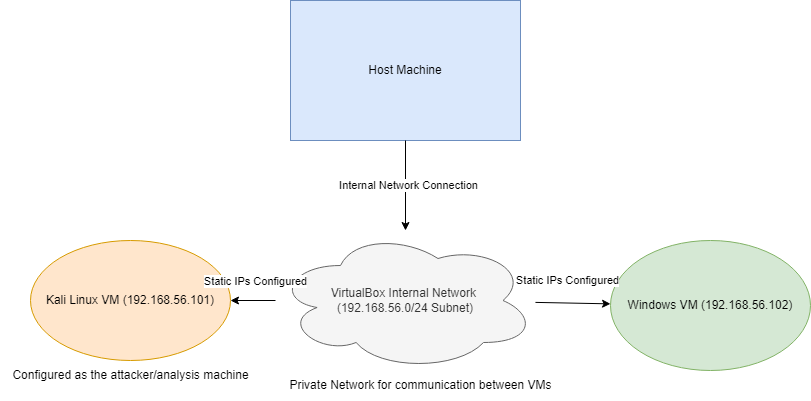

The diagram above was exported from draw.io. Its source (the exported page's mxGraphModel, read from the mxfile embedded in the PNG):
<mxGraphModel dx="1017" dy="549" grid="1" gridSize="10" guides="1" tooltips="1" connect="1" arrows="1" fold="1" page="1" pageScale="1" pageWidth="850" pageHeight="1100" math="0" shadow="0">
  <root>
    <mxCell id="0" />
    <mxCell id="1" parent="0" />
    <mxCell id="Bk1etc_R0aKQ1uaXpOVF-1" value="Host Machine" style="rounded=0;whiteSpace=wrap;html=1;fillColor=#dae8fc;strokeColor=#6c8ebf;" vertex="1" parent="1">
      <mxGeometry x="310" y="60" width="230" height="140" as="geometry" />
    </mxCell>
    <mxCell id="Bk1etc_R0aKQ1uaXpOVF-2" value="Kali Linux VM (192.168.56.101)" style="ellipse;whiteSpace=wrap;html=1;fillColor=#ffe6cc;strokeColor=#d79b00;" vertex="1" parent="1">
      <mxGeometry x="50" y="300" width="200" height="120" as="geometry" />
    </mxCell>
    <mxCell id="Bk1etc_R0aKQ1uaXpOVF-3" value="Windows VM (192.168.56.102)" style="ellipse;whiteSpace=wrap;html=1;fillColor=#d5e8d4;strokeColor=#82b366;" vertex="1" parent="1">
      <mxGeometry x="630" y="300" width="200" height="130" as="geometry" />
    </mxCell>
    <mxCell id="Bk1etc_R0aKQ1uaXpOVF-4" value="VirtualBox Internal Network&amp;nbsp;&lt;div&gt;(192.168.56.0/24 Subnet)&lt;/div&gt;" style="ellipse;shape=cloud;whiteSpace=wrap;html=1;fillColor=#f5f5f5;fontColor=#333333;strokeColor=#666666;" vertex="1" parent="1">
      <mxGeometry x="295" y="290" width="260" height="140" as="geometry" />
    </mxCell>
    <mxCell id="Bk1etc_R0aKQ1uaXpOVF-6" value="" style="endArrow=classic;html=1;rounded=0;" edge="1" parent="1" source="Bk1etc_R0aKQ1uaXpOVF-1" target="Bk1etc_R0aKQ1uaXpOVF-4">
      <mxGeometry width="50" height="50" relative="1" as="geometry">
        <mxPoint x="400" y="310" as="sourcePoint" />
        <mxPoint x="450" y="260" as="targetPoint" />
      </mxGeometry>
    </mxCell>
    <mxCell id="Bk1etc_R0aKQ1uaXpOVF-9" value="Internal Network Connection" style="edgeLabel;html=1;align=center;verticalAlign=middle;resizable=0;points=[];" vertex="1" connectable="0" parent="Bk1etc_R0aKQ1uaXpOVF-6">
      <mxGeometry x="-0.0222" y="2" relative="1" as="geometry">
        <mxPoint as="offset" />
      </mxGeometry>
    </mxCell>
    <mxCell id="Bk1etc_R0aKQ1uaXpOVF-7" value="" style="endArrow=classic;html=1;rounded=0;entryX=1;entryY=0.5;entryDx=0;entryDy=0;" edge="1" parent="1" source="Bk1etc_R0aKQ1uaXpOVF-4" target="Bk1etc_R0aKQ1uaXpOVF-2">
      <mxGeometry width="50" height="50" relative="1" as="geometry">
        <mxPoint x="400" y="310" as="sourcePoint" />
        <mxPoint x="450" y="260" as="targetPoint" />
      </mxGeometry>
    </mxCell>
    <mxCell id="Bk1etc_R0aKQ1uaXpOVF-11" value="Static IPs Configured" style="edgeLabel;html=1;align=center;verticalAlign=middle;resizable=0;points=[];" vertex="1" connectable="0" parent="Bk1etc_R0aKQ1uaXpOVF-7">
      <mxGeometry x="-0.0667" y="-1" relative="1" as="geometry">
        <mxPoint y="-19" as="offset" />
      </mxGeometry>
    </mxCell>
    <mxCell id="Bk1etc_R0aKQ1uaXpOVF-8" value="" style="endArrow=classic;html=1;rounded=0;" edge="1" parent="1" source="Bk1etc_R0aKQ1uaXpOVF-4" target="Bk1etc_R0aKQ1uaXpOVF-3">
      <mxGeometry width="50" height="50" relative="1" as="geometry">
        <mxPoint x="400" y="310" as="sourcePoint" />
        <mxPoint x="450" y="260" as="targetPoint" />
      </mxGeometry>
    </mxCell>
    <mxCell id="Bk1etc_R0aKQ1uaXpOVF-10" value="Static IPs Configured" style="edgeLabel;html=1;align=center;verticalAlign=middle;resizable=0;points=[];" vertex="1" connectable="0" parent="Bk1etc_R0aKQ1uaXpOVF-8">
      <mxGeometry x="-0.1455" y="-1" relative="1" as="geometry">
        <mxPoint y="-24" as="offset" />
      </mxGeometry>
    </mxCell>
    <mxCell id="Bk1etc_R0aKQ1uaXpOVF-12" value="Private Network for communication between VMs" style="text;html=1;align=center;verticalAlign=middle;resizable=0;points=[];autosize=1;strokeColor=none;fillColor=none;" vertex="1" parent="1">
      <mxGeometry x="295" y="430" width="290" height="30" as="geometry" />
    </mxCell>
    <mxCell id="Bk1etc_R0aKQ1uaXpOVF-13" value="Configured as the attacker/analysis machine" style="text;html=1;align=center;verticalAlign=middle;resizable=0;points=[];autosize=1;strokeColor=none;fillColor=none;" vertex="1" parent="1">
      <mxGeometry x="20" y="420" width="260" height="30" as="geometry" />
    </mxCell>
  </root>
</mxGraphModel>